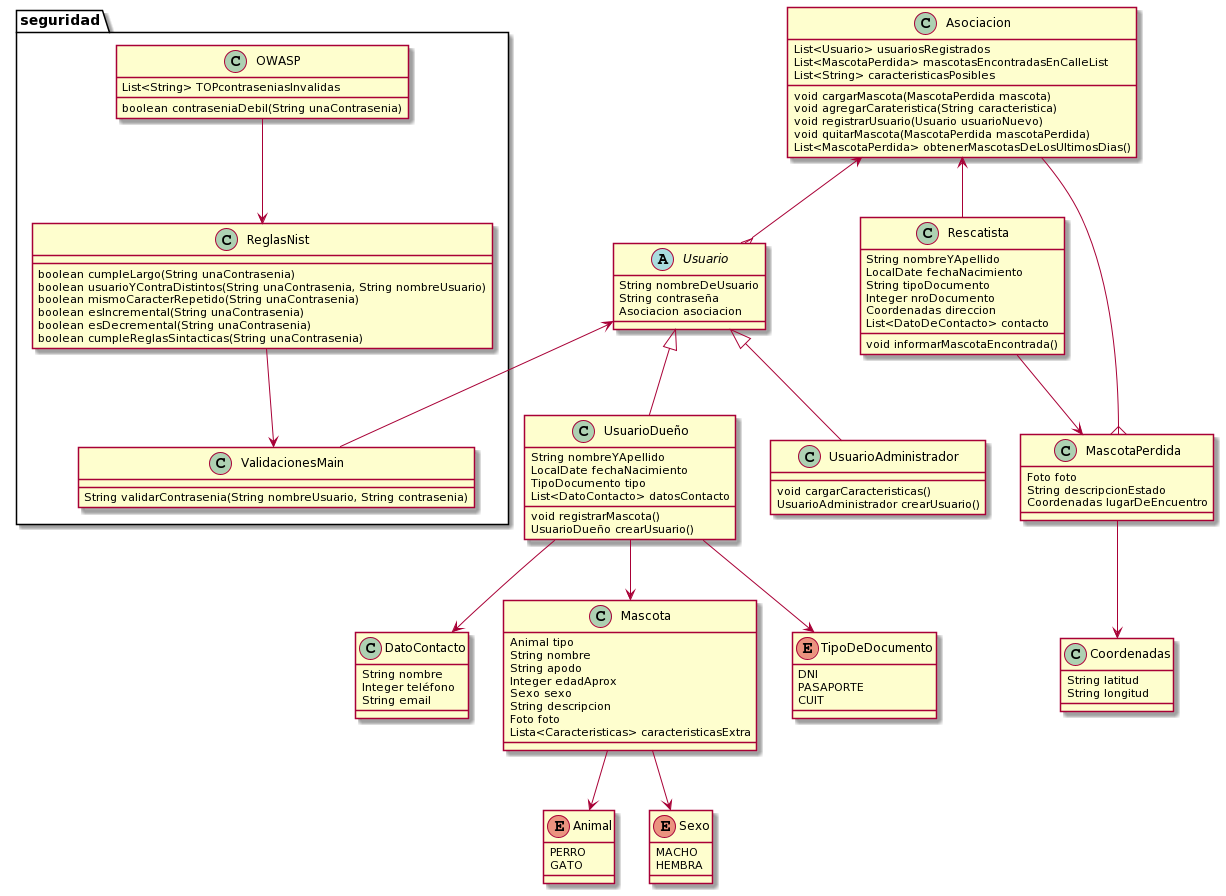

The diagram above was rendered by PlantUML. Its source (embedded in the PNG):
@startuml
UsuarioDueño --> DatoContacto
UsuarioDueño --> Mascota
UsuarioDueño --> TipoDeDocumento
Rescatista --> MascotaPerdida
MascotaPerdida -down-> Coordenadas
Mascota -down-> Animal
Mascota -down-> Sexo
UsuarioDueño -up-|> Usuario
UsuarioAdministrador -up-|> Usuario
Asociacion <-- Rescatista
Asociacion <--{ Usuario
Asociacion --{ MascotaPerdida


enum Animal{
PERRO
GATO
}

enum Sexo{
MACHO
HEMBRA
}

enum TipoDeDocumento{
 DNI
 PASAPORTE
 CUIT
}

class Mascota{
Animal tipo
String nombre
String apodo
Integer edadAprox
Sexo sexo
String descripcion
Foto foto
Lista<Caracteristicas> caracteristicasExtra
}

class DatoContacto{
String nombre
Integer teléfono
String email
}

class MascotaPerdida{
Foto foto
String descripcionEstado
Coordenadas lugarDeEncuentro
}

abstract class Usuario{
String nombreDeUsuario
String contraseña
Asociacion asociacion
}

class UsuarioDueño{
String nombreYApellido
LocalDate fechaNacimiento
TipoDocumento tipo
List<DatoContacto> datosContacto

void registrarMascota()
UsuarioDueño crearUsuario()
}
class UsuarioAdministrador{
void cargarCaracteristicas()
UsuarioAdministrador crearUsuario()
}
class Rescatista{
    String nombreYApellido
    LocalDate fechaNacimiento
    String tipoDocumento
    Integer nroDocumento
    Coordenadas direccion
    List<DatoDeContacto> contacto

    void informarMascotaEncontrada()
}
class Coordenadas{
String latitud
String longitud
}

class Asociacion{
  List<Usuario> usuariosRegistrados
   List<MascotaPerdida> mascotasEncontradasEnCalleList 
   List<String> caracteristicasPosibles 

   void cargarMascota(MascotaPerdida mascota)
   void agregarCarateristica(String caracteristica)
   void registrarUsuario(Usuario usuarioNuevo)
   void quitarMascota(MascotaPerdida mascotaPerdida) 
   List<MascotaPerdida> obtenerMascotasDeLosUltimosDias()
}

package seguridad{
 Usuario <-- ValidacionesMain
 OWASP --> ReglasNist
 ReglasNist --> ValidacionesMain

 class ReglasNist{
     boolean cumpleLargo(String unaContrasenia) 
     boolean usuarioYContraDistintos(String unaContrasenia, String nombreUsuario)
     boolean mismoCaracterRepetido(String unaContrasenia) 
     boolean esIncremental(String unaContrasenia)
     boolean esDecremental(String unaContrasenia)
     boolean cumpleReglasSintacticas(String unaContrasenia) 
}
 class OWASP {
    List<String> TOPcontraseniasInvalidas
    
    boolean contraseniaDebil(String unaContrasenia)
}
 class ValidacionesMain {
    String validarContrasenia(String nombreUsuario, String contrasenia) 
}
}
@enduml